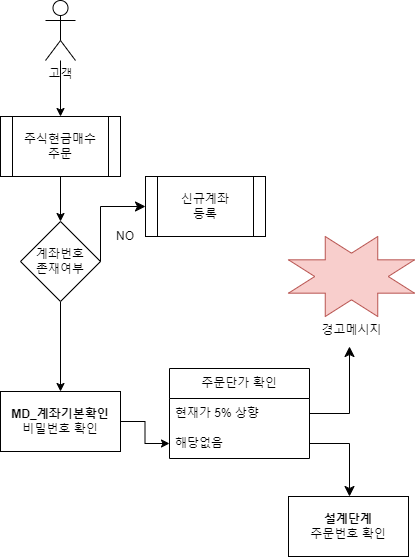

The diagram above was exported from draw.io. Its source (the exported page's mxGraphModel, read from the mxfile embedded in the PNG):
<mxGraphModel dx="1195" dy="643" grid="1" gridSize="10" guides="1" tooltips="1" connect="1" arrows="1" fold="1" page="1" pageScale="1" pageWidth="827" pageHeight="1169" math="0" shadow="0">
  <root>
    <mxCell id="0" />
    <mxCell id="1" parent="0" />
    <mxCell id="gP_9TuR5Jsrrra15X5kf-9" value="" style="edgeStyle=orthogonalEdgeStyle;rounded=0;orthogonalLoop=1;jettySize=auto;html=1;" edge="1" parent="1" source="gP_9TuR5Jsrrra15X5kf-4" target="gP_9TuR5Jsrrra15X5kf-8">
      <mxGeometry relative="1" as="geometry" />
    </mxCell>
    <mxCell id="gP_9TuR5Jsrrra15X5kf-4" value="고객" style="shape=umlActor;verticalLabelPosition=bottom;verticalAlign=top;html=1;outlineConnect=0;" vertex="1" parent="1">
      <mxGeometry x="106" y="254" width="30" height="60" as="geometry" />
    </mxCell>
    <mxCell id="gP_9TuR5Jsrrra15X5kf-11" value="" style="edgeStyle=orthogonalEdgeStyle;rounded=0;orthogonalLoop=1;jettySize=auto;html=1;" edge="1" parent="1" source="gP_9TuR5Jsrrra15X5kf-8" target="gP_9TuR5Jsrrra15X5kf-10">
      <mxGeometry relative="1" as="geometry" />
    </mxCell>
    <mxCell id="gP_9TuR5Jsrrra15X5kf-8" value="주식현금매수&lt;div&gt;주문&lt;/div&gt;" style="shape=process;whiteSpace=wrap;html=1;backgroundOutline=1;" vertex="1" parent="1">
      <mxGeometry x="61" y="370" width="120" height="60" as="geometry" />
    </mxCell>
    <mxCell id="gP_9TuR5Jsrrra15X5kf-19" value="" style="edgeStyle=orthogonalEdgeStyle;rounded=0;orthogonalLoop=1;jettySize=auto;html=1;" edge="1" parent="1" source="gP_9TuR5Jsrrra15X5kf-10" target="gP_9TuR5Jsrrra15X5kf-18">
      <mxGeometry relative="1" as="geometry" />
    </mxCell>
    <mxCell id="gP_9TuR5Jsrrra15X5kf-10" value="계좌번호&lt;div&gt;존재여부&lt;/div&gt;" style="rhombus;whiteSpace=wrap;html=1;" vertex="1" parent="1">
      <mxGeometry x="81" y="475" width="80" height="80" as="geometry" />
    </mxCell>
    <mxCell id="gP_9TuR5Jsrrra15X5kf-12" value="신규계좌&lt;div&gt;등록&lt;/div&gt;" style="shape=process;whiteSpace=wrap;html=1;backgroundOutline=1;" vertex="1" parent="1">
      <mxGeometry x="206" y="430" width="120" height="60" as="geometry" />
    </mxCell>
    <mxCell id="gP_9TuR5Jsrrra15X5kf-14" value="" style="edgeStyle=elbowEdgeStyle;elbow=vertical;endArrow=classic;html=1;curved=0;rounded=0;endSize=8;startSize=8;exitX=1;exitY=0.5;exitDx=0;exitDy=0;entryX=0;entryY=0.5;entryDx=0;entryDy=0;" edge="1" parent="1" source="gP_9TuR5Jsrrra15X5kf-10" target="gP_9TuR5Jsrrra15X5kf-12">
      <mxGeometry width="50" height="50" relative="1" as="geometry">
        <mxPoint x="586" y="500" as="sourcePoint" />
        <mxPoint x="636" y="450" as="targetPoint" />
        <Array as="points">
          <mxPoint x="156" y="460" />
        </Array>
      </mxGeometry>
    </mxCell>
    <mxCell id="gP_9TuR5Jsrrra15X5kf-15" value="NO" style="text;html=1;align=center;verticalAlign=middle;whiteSpace=wrap;rounded=0;" vertex="1" parent="1">
      <mxGeometry x="156" y="475" width="60" height="30" as="geometry" />
    </mxCell>
    <mxCell id="gP_9TuR5Jsrrra15X5kf-24" value="" style="edgeStyle=orthogonalEdgeStyle;rounded=0;orthogonalLoop=1;jettySize=auto;html=1;entryX=0;entryY=0.5;entryDx=0;entryDy=0;" edge="1" parent="1" source="gP_9TuR5Jsrrra15X5kf-18" target="gP_9TuR5Jsrrra15X5kf-22">
      <mxGeometry relative="1" as="geometry" />
    </mxCell>
    <mxCell id="gP_9TuR5Jsrrra15X5kf-18" value="&lt;b&gt;MD_계좌기본확인&lt;/b&gt;&lt;div&gt;비밀번호 확인&lt;/div&gt;" style="whiteSpace=wrap;html=1;" vertex="1" parent="1">
      <mxGeometry x="61" y="645" width="120" height="60" as="geometry" />
    </mxCell>
    <mxCell id="gP_9TuR5Jsrrra15X5kf-20" value="주문단가 확인" style="swimlane;fontStyle=0;childLayout=stackLayout;horizontal=1;startSize=30;horizontalStack=0;resizeParent=1;resizeParentMax=0;resizeLast=0;collapsible=1;marginBottom=0;whiteSpace=wrap;html=1;" vertex="1" parent="1">
      <mxGeometry x="230" y="622" width="140" height="90" as="geometry" />
    </mxCell>
    <mxCell id="gP_9TuR5Jsrrra15X5kf-21" value="현재가 5% 상향" style="text;strokeColor=none;fillColor=none;align=left;verticalAlign=middle;spacingLeft=4;spacingRight=4;overflow=hidden;points=[[0,0.5],[1,0.5]];portConstraint=eastwest;rotatable=0;whiteSpace=wrap;html=1;" vertex="1" parent="gP_9TuR5Jsrrra15X5kf-20">
      <mxGeometry y="30" width="140" height="30" as="geometry" />
    </mxCell>
    <mxCell id="gP_9TuR5Jsrrra15X5kf-22" value="해당없음" style="text;strokeColor=none;fillColor=none;align=left;verticalAlign=middle;spacingLeft=4;spacingRight=4;overflow=hidden;points=[[0,0.5],[1,0.5]];portConstraint=eastwest;rotatable=0;whiteSpace=wrap;html=1;" vertex="1" parent="gP_9TuR5Jsrrra15X5kf-20">
      <mxGeometry y="60" width="140" height="30" as="geometry" />
    </mxCell>
    <mxCell id="gP_9TuR5Jsrrra15X5kf-28" value="" style="edgeStyle=segmentEdgeStyle;endArrow=classic;html=1;curved=0;rounded=0;endSize=8;startSize=8;exitX=1;exitY=0.5;exitDx=0;exitDy=0;" edge="1" parent="1" source="gP_9TuR5Jsrrra15X5kf-21">
      <mxGeometry width="50" height="50" relative="1" as="geometry">
        <mxPoint x="470" y="560" as="sourcePoint" />
        <mxPoint x="410" y="600" as="targetPoint" />
      </mxGeometry>
    </mxCell>
    <mxCell id="gP_9TuR5Jsrrra15X5kf-29" value="경고메시지" style="verticalLabelPosition=bottom;verticalAlign=top;html=1;shape=mxgraph.basic.8_point_star;fillColor=#f8cecc;strokeColor=#b85450;" vertex="1" parent="1">
      <mxGeometry x="349" y="490" width="126" height="80" as="geometry" />
    </mxCell>
    <mxCell id="gP_9TuR5Jsrrra15X5kf-30" value="" style="edgeStyle=segmentEdgeStyle;endArrow=classic;html=1;curved=0;rounded=0;endSize=8;startSize=8;exitX=1;exitY=0.5;exitDx=0;exitDy=0;" edge="1" parent="1" source="gP_9TuR5Jsrrra15X5kf-22">
      <mxGeometry width="50" height="50" relative="1" as="geometry">
        <mxPoint x="470" y="680" as="sourcePoint" />
        <mxPoint x="410" y="750" as="targetPoint" />
      </mxGeometry>
    </mxCell>
    <mxCell id="gP_9TuR5Jsrrra15X5kf-31" value="&lt;b&gt;설계단계&lt;/b&gt;&lt;br&gt;&lt;div&gt;주문번호 확인&lt;/div&gt;" style="whiteSpace=wrap;html=1;" vertex="1" parent="1">
      <mxGeometry x="349" y="750" width="120" height="60" as="geometry" />
    </mxCell>
  </root>
</mxGraphModel>